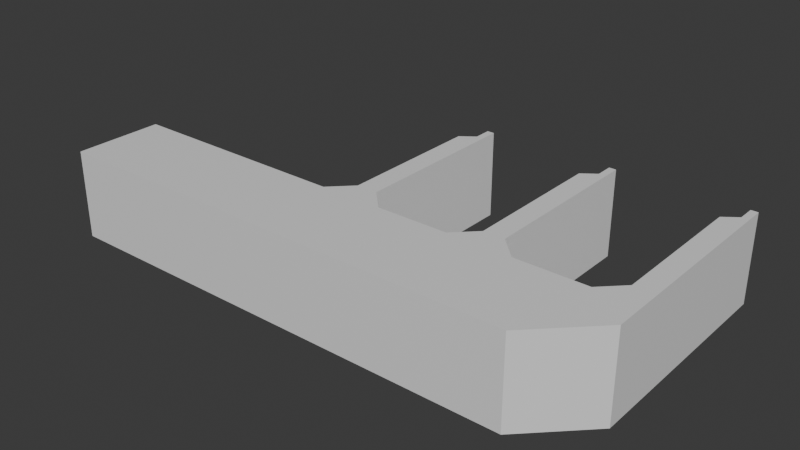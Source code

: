 # Source: Brooder_leg.blend  (saved by Blender 4.4.32; exported with 4.5.12 LTS)
import bpy
from mathutils import Matrix  # noqa: F401  (used for matrix-valued properties, if any)

bpy.ops.wm.read_factory_settings(use_empty=True)
scene = bpy.context.scene
scene.name = 'Scene'

# ---- collections
col_collection = bpy.data.collections.new('Collection'); scene.collection.children.link(col_collection)

# ---- materials (node trees are filled in below, after node groups)
mat_material = bpy.data.materials.new('Material')
mat_material.alpha_threshold = 0.0
mat_material.roughness = 0.5
mat_material.line_color = (0.0, 0.0, 0.0, 1.0)

# ---- material node trees
mat_material.use_nodes = True; mat_material.node_tree.nodes.clear()
_N = mat_material.node_tree.nodes; _L = mat_material.node_tree.links
n0 = _N.new('ShaderNodeOutputMaterial'); n0.name = 'Material Output'; n0.location = (300, 300)
n1 = _N.new('ShaderNodeBsdfPrincipled'); n1.name = 'Principled BSDF'; n1.location = (10, 300)
n1.inputs[3].default_value = 1.45
_L.new(n1.outputs[0], n0.inputs[0])
n0.is_active_output = True

# ---- world
world_world = bpy.data.worlds.new('World'); scene.world = world_world
world_world.use_nodes = True; world_world.node_tree.nodes.clear()
_N = world_world.node_tree.nodes; _L = world_world.node_tree.links
n0 = _N.new('ShaderNodeOutputWorld'); n0.name = 'World Output'; n0.location = (300, 300)
n1 = _N.new('ShaderNodeBackground'); n1.name = 'Background'; n1.location = (10, 300)
n1.inputs[0].default_value = (0.05088, 0.05088, 0.05088, 1.0)
_L.new(n1.outputs[0], n0.inputs[0])
n0.is_active_output = True
world_world.color = (0.05088, 0.05088, 0.05088)
world_world.sun_shadow_jitter_overblur = 0.0

# ---- meshes
me_cube = bpy.data.meshes.new('Cube')
me_cube.from_pydata([(1.0, 1.48, 1.0), (1.0, 1.48, -1.0), (1.0, 0.28, 1.0), (1.0, 0.28, -1.0), (-1.0, 1.0, 1.0), (-1.0, 1.0, -1.0), (-1.0, -1.0, 1.0), (-1.0, -1.0, -1.0), (-0.1579, 1.0, -1.0), (-0.1579, -1.0, 1.0), (-0.1579, -1.0, -1.0), (-0.1579, 1.0, 1.0), (-0.07895, -1.0, -1.0), (-0.07895, 1.48, 1.0), (-0.07895, 1.48, -1.0), (-0.07895, -1.0, 1.0), (0.0, -1.0, -1.0), (0.0, 1.48, 1.0), (0.0, 1.48, -1.0), (0.0, -1.0, 1.0), (0.07895, -1.0, -1.0), (0.07895, 1.0, 1.0), (0.07895, 1.0, -1.0), (0.07895, -1.0, 1.0), (0.3421, -1.0, -1.0), (0.3421, 1.0, 1.0), (0.3421, 1.0, -1.0), (0.3421, -1.0, 1.0), (0.4211, -1.0, -1.0), (0.4211, 1.48, 1.0), (0.4211, 1.48, -1.0), (0.4211, -1.0, 1.0), (0.5, -1.0, -1.0), (0.5, 1.48, 1.0), (0.5, 1.48, -1.0), (0.5, -1.0, 1.0), (0.5789, -1.0, -1.0), (0.5789, 1.0, 1.0), (0.5789, 1.0, -1.0), (0.5789, -1.0, 1.0), (0.7895, -1.0, -1.0), (0.8421, 1.0, 1.0), (0.8421, 1.0, -1.0), (0.7895, -1.0, 1.0), (0.7895, -1.0, -1.0), (0.9211, 1.48, 1.0), (0.9211, 1.48, -1.0), (0.7895, -1.0, 1.0), (0.0, 5.4, -1.0), (-0.02632, 5.4, -1.0), (-0.02632, 5.4, 1.0), (0.0, 5.4, 1.0), (0.5, 5.4, -1.0), (0.4737, 5.4, -1.0), (0.4737, 5.4, 1.0), (0.5, 5.4, 1.0), (1.0, 5.4, 1.0), (1.0, 5.4, -1.0), (0.9737, 5.4, 1.0), (0.9737, 5.4, -1.0), (1.0, 4.76, 1.0), (0.9211, 4.76, 1.0), (1.0, 4.76, -1.0), (0.9211, 4.76, -1.0), (0.4211, 4.76, -1.0), (0.5, 4.76, -1.0), (0.5, 4.76, 1.0), (0.4211, 4.76, 1.0), (-0.07895, 4.76, 1.0), (-0.07895, 4.76, -1.0), (0.0, 4.76, -1.0), (0.0, 4.76, 1.0), (1.0, 5.0, 1.0), (1.0, 5.0, -1.0), (0.9737, 5.0, 1.0), (0.9737, 5.0, -1.0), (0.4737, 5.0, -1.0), (0.5, 5.0, 1.0), (0.5, 5.0, -1.0), (0.4737, 5.0, 1.0), (-0.02632, 5.0, 1.0), (0.0, 5.0, 1.0), (-0.02632, 5.0, -1.0), (0.0, 5.0, -1.0)], [], [(11, 4, 6, 9), (10, 9, 6, 7), (7, 6, 4, 5), (46, 1, 3, 44), (1, 0, 2, 3), (74, 72, 56, 58), (5, 4, 11, 8), (5, 8, 10, 7), (12, 15, 9, 10), (13, 11, 9, 15), (17, 13, 15, 19), (16, 19, 15, 12), (8, 11, 13, 14), (8, 14, 12, 10), (20, 23, 19, 16), (21, 17, 19, 23), (82, 80, 50, 49), (14, 18, 16, 12), (25, 21, 23, 27), (24, 27, 23, 20), (18, 17, 21, 22), (18, 22, 20, 16), (28, 31, 27, 24), (29, 25, 27, 31), (22, 21, 25, 26), (22, 26, 24, 20), (33, 29, 31, 35), (32, 35, 31, 28), (26, 25, 29, 30), (26, 30, 28, 24), (36, 39, 35, 32), (37, 33, 35, 39), (78, 76, 53, 52), (30, 34, 32, 28), (41, 37, 39, 43), (40, 43, 39, 36), (34, 33, 37, 38), (34, 38, 36, 32), (44, 47, 43, 40), (45, 41, 43, 47), (38, 37, 41, 42), (38, 42, 40, 36), (0, 45, 47, 2), (3, 2, 47, 44), (42, 41, 45, 46), (42, 46, 44, 40), (49, 50, 51, 48), (83, 82, 49, 48), (80, 81, 51, 50), (81, 83, 48, 51), (53, 54, 55, 52), (79, 77, 55, 54), (77, 78, 52, 55), (76, 79, 54, 53), (59, 58, 56, 57), (72, 73, 57, 56), (75, 74, 58, 59), (73, 75, 59, 57), (1, 46, 63, 62), (46, 45, 61, 63), (0, 1, 62, 60), (45, 0, 60, 61), (30, 29, 67, 64), (33, 34, 65, 66), (29, 33, 66, 67), (34, 30, 64, 65), (17, 18, 70, 71), (13, 17, 71, 68), (18, 14, 69, 70), (14, 13, 68, 69), (62, 63, 75, 73), (63, 61, 74, 75), (60, 62, 73, 72), (61, 60, 72, 74), (64, 67, 79, 76), (66, 65, 78, 77), (67, 66, 77, 79), (65, 64, 76, 78), (71, 70, 83, 81), (68, 71, 81, 80), (70, 69, 82, 83), (69, 68, 80, 82)])
_uv = me_cube.uv_layers.new(name='UVMap')
_uv.uv.foreach_set('vector', [0.75, 0.5, 0.875, 0.5, 0.875, 0.75, 0.75, 0.75, 0.375, 0.875, 0.625, 0.875, 0.625, 1.0, 0.375, 1.0, 0.375, 0.0, 0.625, 0.0, 0.625, 0.25, 0.375, 0.25, 0.3749, 0.4999, 0.375, 0.5, 0.375, 0.75, 0.3749, 0.7501, 0.375, 0.5, 0.625, 0.5, 0.625, 0.75, 0.375, 0.75, 0.6251, 0.4999, 0.625, 0.5, 0.625, 0.5, 0.6251, 0.4999, 0.375, 0.25, 0.625, 0.25, 0.625, 0.375, 0.375, 0.375, 0.125, 0.5, 0.25, 0.5, 0.25, 0.75, 0.125, 0.75, 0.375, 0.8125, 0.625, 0.8125, 0.625, 0.875, 0.375, 0.875, 0.6875, 0.5, 0.75, 0.5, 0.75, 0.75, 0.6875, 0.75, 0.6562, 0.5, 0.6875, 0.5, 0.6875, 0.75, 0.6562, 0.75, 0.375, 0.7812, 0.625, 0.7812, 0.625, 0.8125, 0.375, 0.8125, 0.375, 0.375, 0.625, 0.375, 0.625, 0.4375, 0.375, 0.4375, 0.25, 0.5, 0.3125, 0.5, 0.3125, 0.75, 0.25, 0.75, 0.375, 0.7656, 0.625, 0.7656, 0.625, 0.7812, 0.375, 0.7812, 0.6406, 0.5, 0.6562, 0.5, 0.6562, 0.75, 0.6406, 0.75, 0.375, 0.4375, 0.625, 0.4375, 0.625, 0.4375, 0.375, 0.4375, 0.3125, 0.5, 0.3438, 0.5, 0.3438, 0.75, 0.3125, 0.75, 0.6328, 0.5, 0.6406, 0.5, 0.6406, 0.75, 0.6328, 0.75, 0.375, 0.7578, 0.625, 0.7578, 0.625, 0.7656, 0.375, 0.7656, 0.375, 0.4688, 0.625, 0.4688, 0.625, 0.4844, 0.375, 0.4844, 0.3438, 0.5, 0.3594, 0.5, 0.3594, 0.75, 0.3438, 0.75, 0.375, 0.7539, 0.625, 0.7539, 0.625, 0.7578, 0.375, 0.7578, 0.6289, 0.5, 0.6328, 0.5, 0.6328, 0.75, 0.6289, 0.75, 0.375, 0.4844, 0.625, 0.4844, 0.625, 0.4922, 0.375, 0.4922, 0.3594, 0.5, 0.3672, 0.5, 0.3672, 0.75, 0.3594, 0.75, 0.626, 0.499, 0.6289, 0.5, 0.6289, 0.75, 0.626, 0.751, 0.374, 0.751, 0.626, 0.751, 0.625, 0.7539, 0.375, 0.7539, 0.375, 0.4922, 0.625, 0.4922, 0.625, 0.4961, 0.375, 0.4961, 0.3672, 0.5, 0.3711, 0.5, 0.3711, 0.75, 0.3672, 0.75, 0.3745, 0.7505, 0.6255, 0.7505, 0.626, 0.751, 0.374, 0.751, 0.6255, 0.4995, 0.626, 0.499, 0.626, 0.751, 0.6255, 0.7505, 0.374, 0.499, 0.3711, 0.5, 0.3711, 0.5, 0.374, 0.499, 0.3711, 0.5, 0.374, 0.499, 0.374, 0.751, 0.3711, 0.75, 0.6252, 0.4998, 0.6255, 0.4995, 0.6255, 0.7505, 0.6252, 0.7502, 0.3748, 0.7502, 0.6252, 0.7502, 0.6255, 0.7505, 0.3745, 0.7505, 0.374, 0.499, 0.626, 0.499, 0.6255, 0.4995, 0.3745, 0.4995, 0.374, 0.499, 0.3745, 0.4995, 0.3745, 0.7505, 0.374, 0.751, 0.3749, 0.7501, 0.6251, 0.7501, 0.6252, 0.7502, 0.3748, 0.7502, 0.6251, 0.4999, 0.6252, 0.4998, 0.6252, 0.7502, 0.6251, 0.7501, 0.3745, 0.4995, 0.6255, 0.4995, 0.6252, 0.4998, 0.3748, 0.4998, 0.3745, 0.4995, 0.3748, 0.4998, 0.3748, 0.7502, 0.3745, 0.7505, 0.625, 0.5, 0.6251, 0.4999, 0.6251, 0.7501, 0.625, 0.75, 0.375, 0.75, 0.625, 0.75, 0.6251, 0.7501, 0.3749, 0.7501, 0.3748, 0.4998, 0.6252, 0.4998, 0.6251, 0.4999, 0.3749, 0.4999, 0.3748, 0.4998, 0.3749, 0.4999, 0.3749, 0.7501, 0.3748, 0.7502, 0.375, 0.4375, 0.625, 0.4375, 0.625, 0.4688, 0.375, 0.4688, 0.3438, 0.5, 0.3125, 0.5, 0.3125, 0.5, 0.3438, 0.5, 0.6875, 0.5, 0.6562, 0.5, 0.6562, 0.5, 0.6875, 0.5, 0.625, 0.4688, 0.375, 0.4688, 0.375, 0.4688, 0.625, 0.4688, 0.375, 0.4961, 0.625, 0.4961, 0.626, 0.499, 0.374, 0.499, 0.6289, 0.5, 0.626, 0.499, 0.626, 0.499, 0.6289, 0.5, 0.626, 0.499, 0.374, 0.499, 0.374, 0.499, 0.626, 0.499, 0.375, 0.4961, 0.625, 0.4961, 0.625, 0.4961, 0.375, 0.4961, 0.3749, 0.4999, 0.6251, 0.4999, 0.625, 0.5, 0.375, 0.5, 0.625, 0.5, 0.375, 0.5, 0.375, 0.5, 0.625, 0.5, 0.3749, 0.4999, 0.6251, 0.4999, 0.6251, 0.4999, 0.3749, 0.4999, 0.375, 0.5, 0.3749, 0.4999, 0.3749, 0.4999, 0.375, 0.5, 0.375, 0.5, 0.3749, 0.4999, 0.3749, 0.4999, 0.375, 0.5, 0.3749, 0.4999, 0.6251, 0.4999, 0.6251, 0.4999, 0.3749, 0.4999, 0.625, 0.5, 0.375, 0.5, 0.375, 0.5, 0.625, 0.5, 0.6251, 0.4999, 0.625, 0.5, 0.625, 0.5, 0.6251, 0.4999, 0.375, 0.4961, 0.625, 0.4961, 0.625, 0.4961, 0.375, 0.4961, 0.626, 0.499, 0.374, 0.499, 0.374, 0.499, 0.626, 0.499, 0.6289, 0.5, 0.626, 0.499, 0.626, 0.499, 0.6289, 0.5, 0.374, 0.499, 0.3711, 0.5, 0.3711, 0.5, 0.374, 0.499, 0.625, 0.4688, 0.375, 0.4688, 0.375, 0.4688, 0.625, 0.4688, 0.6875, 0.5, 0.6562, 0.5, 0.6562, 0.5, 0.6875, 0.5, 0.3438, 0.5, 0.3125, 0.5, 0.3125, 0.5, 0.3438, 0.5, 0.375, 0.4375, 0.625, 0.4375, 0.625, 0.4375, 0.375, 0.4375, 0.375, 0.5, 0.3749, 0.4999, 0.3749, 0.4999, 0.375, 0.5, 0.3749, 0.4999, 0.6251, 0.4999, 0.6251, 0.4999, 0.3749, 0.4999, 0.625, 0.5, 0.375, 0.5, 0.375, 0.5, 0.625, 0.5, 0.6251, 0.4999, 0.625, 0.5, 0.625, 0.5, 0.6251, 0.4999, 0.375, 0.4961, 0.625, 0.4961, 0.625, 0.4961, 0.375, 0.4961, 0.626, 0.499, 0.374, 0.499, 0.374, 0.499, 0.626, 0.499, 0.6289, 0.5, 0.626, 0.499, 0.626, 0.499, 0.6289, 0.5, 0.374, 0.499, 0.3711, 0.5, 0.3711, 0.5, 0.374, 0.499, 0.625, 0.4688, 0.375, 0.4688, 0.375, 0.4688, 0.625, 0.4688, 0.6875, 0.5, 0.6562, 0.5, 0.6562, 0.5, 0.6875, 0.5, 0.3438, 0.5, 0.3125, 0.5, 0.3125, 0.5, 0.3438, 0.5, 0.375, 0.4375, 0.625, 0.4375, 0.625, 0.4375, 0.375, 0.4375])
me_cube.materials.append(mat_material)
me_cube.use_mirror_vertex_groups = False
me_cube.update()

# ---- objects
ob_cube = bpy.data.objects.new('Cube', me_cube)

# ---- transforms, parenting, visibility, modifiers, constraints
ob_cube.location = (76.0, 12.5, 12.5)
ob_cube.scale = (76.0, 12.5, 12.5)
ob_cube.lock_rotations_4d = False
ob_cube.empty_display_type = 'ARROWS'
ob_cube.lineart.crease_threshold = 0.0

# ---- collection membership
col_collection.objects.link(ob_cube)

# ---- scene / render settings (as saved in the file)
scene.frame_start = 1; scene.frame_end = 250; scene.frame_set(1)
scene.render.engine = 'BLENDER_EEVEE_NEXT'
scene.unit_settings.scale_length = 0.001
bpy.context.view_layer.update()

# ---- added for rendering (the .blend has no active camera and no usable light): camera, sun
cam_auto = bpy.data.cameras.new('AutoCamera')
cam_auto.lens = 50.0
cam_auto.sensor_width = 36.0
cam_auto.clip_end = 2818.48
ob_auto_camera = bpy.data.objects.new('AutoCamera', cam_auto)
scene.collection.objects.link(ob_auto_camera)
ob_auto_camera.location = (236.598, -152.717, 140.978)
ob_auto_camera.rotation_euler = (1.09748, -7.21219e-08, 0.694738)
scene.camera = ob_auto_camera
light_auto_sun = bpy.data.lights.new('AutoSun', 'SUN')
light_auto_sun.energy = 3.0
light_auto_sun.angle = 0.0523599
ob_auto_sun = bpy.data.objects.new('AutoSun', light_auto_sun)
scene.collection.objects.link(ob_auto_sun)
ob_auto_sun.rotation_euler = (0.872665, 0.174533, 0.523599)
bpy.context.view_layer.update()
